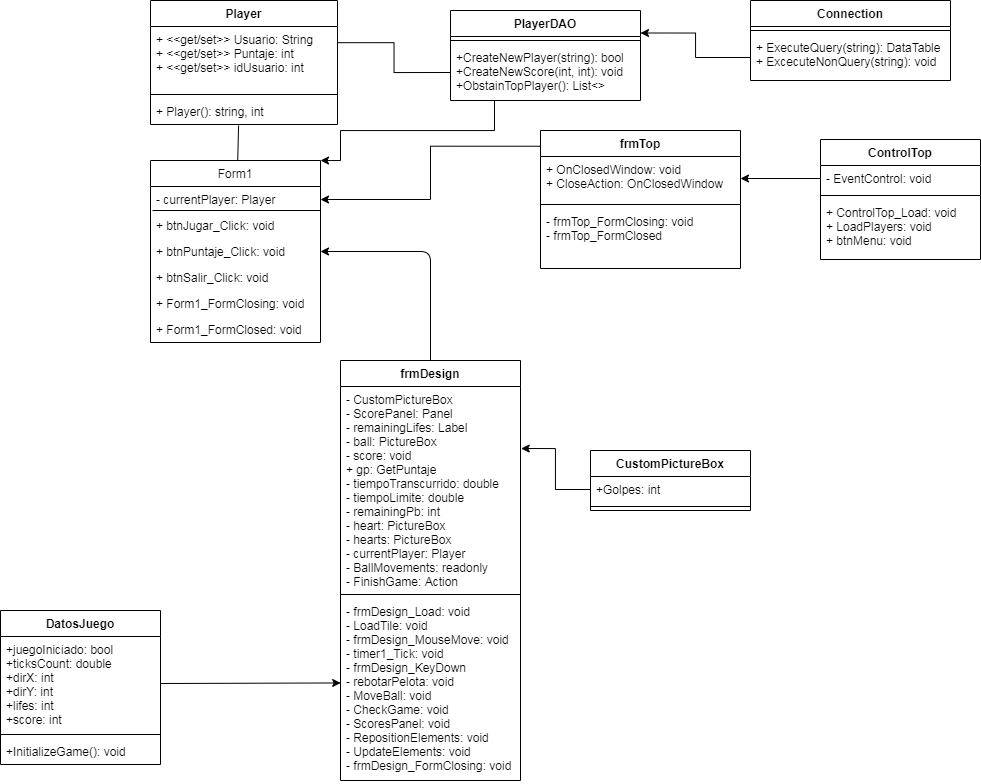

The diagram above was exported from draw.io. Its source (the exported page's mxGraphModel, read from the mxfile embedded in the PNG):
<mxGraphModel dx="1304" dy="619" grid="1" gridSize="10" guides="1" tooltips="1" connect="1" arrows="1" fold="1" page="1" pageScale="1" pageWidth="827" pageHeight="1169" math="0" shadow="0">
  <root>
    <mxCell id="CsIZnJVPDJKiuG_Vrmfi-0" />
    <mxCell id="CsIZnJVPDJKiuG_Vrmfi-1" parent="CsIZnJVPDJKiuG_Vrmfi-0" />
    <mxCell id="2Pxolrk7-E-zpDjihVr7-418" value="frmDesign" style="swimlane;fontStyle=1;align=center;verticalAlign=top;childLayout=stackLayout;horizontal=1;startSize=26;horizontalStack=0;resizeParent=1;resizeParentMax=0;resizeLast=0;collapsible=1;marginBottom=0;" parent="CsIZnJVPDJKiuG_Vrmfi-1" vertex="1">
      <mxGeometry x="360" y="360" width="180" height="420" as="geometry" />
    </mxCell>
    <mxCell id="2Pxolrk7-E-zpDjihVr7-419" value="- CustomPictureBox&#10;- ScorePanel: Panel&#10;- remainingLifes: Label&#10;- ball: PictureBox&#10;- score: void&#10;+ gp: GetPuntaje&#10;- tiempoTranscurrido: double&#10;- tiempoLimite: double&#10;- remainingPb: int&#10;- heart: PictureBox&#10;- hearts: PictureBox&#10;- currentPlayer: Player&#10;- BallMovements: readonly&#10;- FinishGame: Action" style="text;strokeColor=none;fillColor=none;align=left;verticalAlign=top;spacingLeft=4;spacingRight=4;overflow=hidden;rotatable=0;points=[[0,0.5],[1,0.5]];portConstraint=eastwest;" parent="2Pxolrk7-E-zpDjihVr7-418" vertex="1">
      <mxGeometry y="26" width="180" height="204" as="geometry" />
    </mxCell>
    <mxCell id="2Pxolrk7-E-zpDjihVr7-420" value="" style="line;strokeWidth=1;fillColor=none;align=left;verticalAlign=middle;spacingTop=-1;spacingLeft=3;spacingRight=3;rotatable=0;labelPosition=right;points=[];portConstraint=eastwest;" parent="2Pxolrk7-E-zpDjihVr7-418" vertex="1">
      <mxGeometry y="230" width="180" height="8" as="geometry" />
    </mxCell>
    <mxCell id="2Pxolrk7-E-zpDjihVr7-421" value="- frmDesign_Load: void&#10;- LoadTile: void&#10;- frmDesign_MouseMove: void&#10;- timer1_Tick: void&#10;- frmDesign_KeyDown&#10;- rebotarPelota: void&#10;- MoveBall: void&#10;- CheckGame: void&#10;- ScoresPanel: void&#10;- RepositionElements: void&#10;- UpdateElements: void&#10;- frmDesign_FormClosing: void" style="text;strokeColor=none;fillColor=none;align=left;verticalAlign=top;spacingLeft=4;spacingRight=4;overflow=hidden;rotatable=0;points=[[0,0.5],[1,0.5]];portConstraint=eastwest;" parent="2Pxolrk7-E-zpDjihVr7-418" vertex="1">
      <mxGeometry y="238" width="180" height="182" as="geometry" />
    </mxCell>
    <mxCell id="9LO25eVLPuLGDiL54a18-25" value="Connection" style="swimlane;fontStyle=1;align=center;verticalAlign=top;childLayout=stackLayout;horizontal=1;startSize=26;horizontalStack=0;resizeParent=1;resizeParentMax=0;resizeLast=0;collapsible=1;marginBottom=0;" parent="CsIZnJVPDJKiuG_Vrmfi-1" vertex="1">
      <mxGeometry x="770" width="200" height="80" as="geometry" />
    </mxCell>
    <mxCell id="9LO25eVLPuLGDiL54a18-27" value="" style="line;strokeWidth=1;fillColor=none;align=left;verticalAlign=middle;spacingTop=-1;spacingLeft=3;spacingRight=3;rotatable=0;labelPosition=right;points=[];portConstraint=eastwest;" parent="9LO25eVLPuLGDiL54a18-25" vertex="1">
      <mxGeometry y="26" width="200" height="8" as="geometry" />
    </mxCell>
    <mxCell id="9LO25eVLPuLGDiL54a18-28" value="+ ExecuteQuery(string): DataTable&#10;+ ExcecuteNonQuery(string): void" style="text;strokeColor=none;fillColor=none;align=left;verticalAlign=top;spacingLeft=4;spacingRight=4;overflow=hidden;rotatable=0;points=[[0,0.5],[1,0.5]];portConstraint=eastwest;" parent="9LO25eVLPuLGDiL54a18-25" vertex="1">
      <mxGeometry y="34" width="200" height="46" as="geometry" />
    </mxCell>
    <mxCell id="xJv9WIqJC3yNS8Ey7HwO-0" value="PlayerDAO" style="swimlane;fontStyle=1;align=center;verticalAlign=top;childLayout=stackLayout;horizontal=1;startSize=26;horizontalStack=0;resizeParent=1;resizeParentMax=0;resizeLast=0;collapsible=1;marginBottom=0;" parent="CsIZnJVPDJKiuG_Vrmfi-1" vertex="1">
      <mxGeometry x="470" y="10" width="190" height="90" as="geometry" />
    </mxCell>
    <mxCell id="xJv9WIqJC3yNS8Ey7HwO-2" value="" style="line;strokeWidth=1;fillColor=none;align=left;verticalAlign=middle;spacingTop=-1;spacingLeft=3;spacingRight=3;rotatable=0;labelPosition=right;points=[];portConstraint=eastwest;" parent="xJv9WIqJC3yNS8Ey7HwO-0" vertex="1">
      <mxGeometry y="26" width="190" height="8" as="geometry" />
    </mxCell>
    <mxCell id="xJv9WIqJC3yNS8Ey7HwO-3" value="+CreateNewPlayer(string): bool&#10;+CreateNewScore(int, int): void&#10;+ObstainTopPlayer(): List&lt;&gt;" style="text;strokeColor=none;fillColor=none;align=left;verticalAlign=top;spacingLeft=4;spacingRight=4;overflow=hidden;rotatable=0;points=[[0,0.5],[1,0.5]];portConstraint=eastwest;" parent="xJv9WIqJC3yNS8Ey7HwO-0" vertex="1">
      <mxGeometry y="34" width="190" height="56" as="geometry" />
    </mxCell>
    <mxCell id="oZeKK-eSe7ysWZbSVIBt-0" value="DatosJuego" style="swimlane;fontStyle=1;align=center;verticalAlign=top;childLayout=stackLayout;horizontal=1;startSize=26;horizontalStack=0;resizeParent=1;resizeParentMax=0;resizeLast=0;collapsible=1;marginBottom=0;" parent="CsIZnJVPDJKiuG_Vrmfi-1" vertex="1">
      <mxGeometry x="20" y="610" width="160" height="154" as="geometry" />
    </mxCell>
    <mxCell id="oZeKK-eSe7ysWZbSVIBt-1" value="+juegoIniciado: bool&#10;+ticksCount: double&#10;+dirX: int&#10;+dirY: int&#10;+lifes: int&#10;+score: int" style="text;strokeColor=none;fillColor=none;align=left;verticalAlign=top;spacingLeft=4;spacingRight=4;overflow=hidden;rotatable=0;points=[[0,0.5],[1,0.5]];portConstraint=eastwest;" parent="oZeKK-eSe7ysWZbSVIBt-0" vertex="1">
      <mxGeometry y="26" width="160" height="94" as="geometry" />
    </mxCell>
    <mxCell id="oZeKK-eSe7ysWZbSVIBt-2" value="" style="line;strokeWidth=1;fillColor=none;align=left;verticalAlign=middle;spacingTop=-1;spacingLeft=3;spacingRight=3;rotatable=0;labelPosition=right;points=[];portConstraint=eastwest;" parent="oZeKK-eSe7ysWZbSVIBt-0" vertex="1">
      <mxGeometry y="120" width="160" height="8" as="geometry" />
    </mxCell>
    <mxCell id="oZeKK-eSe7ysWZbSVIBt-3" value="+InitializeGame(): void" style="text;strokeColor=none;fillColor=none;align=left;verticalAlign=top;spacingLeft=4;spacingRight=4;overflow=hidden;rotatable=0;points=[[0,0.5],[1,0.5]];portConstraint=eastwest;" parent="oZeKK-eSe7ysWZbSVIBt-0" vertex="1">
      <mxGeometry y="128" width="160" height="26" as="geometry" />
    </mxCell>
    <mxCell id="9LO25eVLPuLGDiL54a18-23" value="" style="endArrow=classic;html=1;exitX=0.5;exitY=0;exitDx=0;exitDy=0;endFill=1;entryX=1;entryY=0.5;entryDx=0;entryDy=0;" parent="CsIZnJVPDJKiuG_Vrmfi-1" source="2Pxolrk7-E-zpDjihVr7-418" target="2Pxolrk7-E-zpDjihVr7-403" edge="1">
      <mxGeometry width="50" height="50" relative="1" as="geometry">
        <mxPoint x="510" y="500" as="sourcePoint" />
        <mxPoint x="370" y="290" as="targetPoint" />
        <Array as="points">
          <mxPoint x="450" y="251" />
        </Array>
      </mxGeometry>
    </mxCell>
    <mxCell id="9LO25eVLPuLGDiL54a18-24" value="" style="endArrow=none;html=1;exitX=0.471;exitY=1.038;exitDx=0;exitDy=0;exitPerimeter=0;endFill=0;" parent="CsIZnJVPDJKiuG_Vrmfi-1" source="oZeKK-eSe7ysWZbSVIBt-7" target="2Pxolrk7-E-zpDjihVr7-400" edge="1">
      <mxGeometry width="50" height="50" relative="1" as="geometry">
        <mxPoint x="510" y="250" as="sourcePoint" />
        <mxPoint x="560" y="200" as="targetPoint" />
      </mxGeometry>
    </mxCell>
    <mxCell id="JZNHNqSShhHLFhSV6Gqd-7" style="edgeStyle=orthogonalEdgeStyle;rounded=0;orthogonalLoop=1;jettySize=auto;html=1;exitX=1;exitY=0;exitDx=0;exitDy=0;startArrow=classic;startFill=1;endArrow=none;endFill=0;" edge="1" parent="CsIZnJVPDJKiuG_Vrmfi-1" source="2Pxolrk7-E-zpDjihVr7-400" target="xJv9WIqJC3yNS8Ey7HwO-3">
      <mxGeometry relative="1" as="geometry">
        <Array as="points">
          <mxPoint x="360" y="160" />
          <mxPoint x="360" y="130" />
          <mxPoint x="514" y="130" />
        </Array>
      </mxGeometry>
    </mxCell>
    <mxCell id="2Pxolrk7-E-zpDjihVr7-400" value="Form1" style="swimlane;fontStyle=0;childLayout=stackLayout;horizontal=1;startSize=26;fillColor=none;horizontalStack=0;resizeParent=1;resizeParentMax=0;resizeLast=0;collapsible=1;marginBottom=0;" parent="CsIZnJVPDJKiuG_Vrmfi-1" vertex="1">
      <mxGeometry x="170" y="160" width="170" height="182" as="geometry" />
    </mxCell>
    <mxCell id="2Pxolrk7-E-zpDjihVr7-401" value="- currentPlayer: Player" style="text;strokeColor=none;fillColor=none;align=left;verticalAlign=top;spacingLeft=4;spacingRight=4;overflow=hidden;rotatable=0;points=[[0,0.5],[1,0.5]];portConstraint=eastwest;" parent="2Pxolrk7-E-zpDjihVr7-400" vertex="1">
      <mxGeometry y="26" width="170" height="26" as="geometry" />
    </mxCell>
    <mxCell id="2Pxolrk7-E-zpDjihVr7-410" value="+ btnJugar_Click: void" style="text;strokeColor=none;fillColor=none;align=left;verticalAlign=top;spacingLeft=4;spacingRight=4;overflow=hidden;rotatable=0;points=[[0,0.5],[1,0.5]];portConstraint=eastwest;" parent="2Pxolrk7-E-zpDjihVr7-400" vertex="1">
      <mxGeometry y="52" width="170" height="26" as="geometry" />
    </mxCell>
    <mxCell id="2Pxolrk7-E-zpDjihVr7-403" value="+ btnPuntaje_Click: void" style="text;strokeColor=none;fillColor=none;align=left;verticalAlign=top;spacingLeft=4;spacingRight=4;overflow=hidden;rotatable=0;points=[[0,0.5],[1,0.5]];portConstraint=eastwest;" parent="2Pxolrk7-E-zpDjihVr7-400" vertex="1">
      <mxGeometry y="78" width="170" height="26" as="geometry" />
    </mxCell>
    <mxCell id="2Pxolrk7-E-zpDjihVr7-402" value="+ btnSalir_Click: void" style="text;strokeColor=none;fillColor=none;align=left;verticalAlign=top;spacingLeft=4;spacingRight=4;overflow=hidden;rotatable=0;points=[[0,0.5],[1,0.5]];portConstraint=eastwest;" parent="2Pxolrk7-E-zpDjihVr7-400" vertex="1">
      <mxGeometry y="104" width="170" height="26" as="geometry" />
    </mxCell>
    <mxCell id="2Pxolrk7-E-zpDjihVr7-411" value="+ Form1_FormClosing: void" style="text;strokeColor=none;fillColor=none;align=left;verticalAlign=top;spacingLeft=4;spacingRight=4;overflow=hidden;rotatable=0;points=[[0,0.5],[1,0.5]];portConstraint=eastwest;" parent="2Pxolrk7-E-zpDjihVr7-400" vertex="1">
      <mxGeometry y="130" width="170" height="26" as="geometry" />
    </mxCell>
    <mxCell id="2Pxolrk7-E-zpDjihVr7-412" value="" style="endArrow=none;html=1;entryX=1;entryY=0.923;entryDx=0;entryDy=0;entryPerimeter=0;" parent="2Pxolrk7-E-zpDjihVr7-400" target="2Pxolrk7-E-zpDjihVr7-401" edge="1">
      <mxGeometry width="50" height="50" relative="1" as="geometry">
        <mxPoint x="2" y="50" as="sourcePoint" />
        <mxPoint x="150" y="60" as="targetPoint" />
      </mxGeometry>
    </mxCell>
    <mxCell id="2Pxolrk7-E-zpDjihVr7-413" value="+ Form1_FormClosed: void" style="text;strokeColor=none;fillColor=none;align=left;verticalAlign=top;spacingLeft=4;spacingRight=4;overflow=hidden;rotatable=0;points=[[0,0.5],[1,0.5]];portConstraint=eastwest;" parent="2Pxolrk7-E-zpDjihVr7-400" vertex="1">
      <mxGeometry y="156" width="170" height="26" as="geometry" />
    </mxCell>
    <mxCell id="oZeKK-eSe7ysWZbSVIBt-4" value="Player" style="swimlane;fontStyle=1;align=center;verticalAlign=top;childLayout=stackLayout;horizontal=1;startSize=26;horizontalStack=0;resizeParent=1;resizeParentMax=0;resizeLast=0;collapsible=1;marginBottom=0;" parent="CsIZnJVPDJKiuG_Vrmfi-1" vertex="1">
      <mxGeometry x="170" width="187" height="124" as="geometry" />
    </mxCell>
    <mxCell id="oZeKK-eSe7ysWZbSVIBt-5" value="+ &lt;&lt;get/set&gt;&gt; Usuario: String&#10;+ &lt;&lt;get/set&gt;&gt; Puntaje: int&#10;+ &lt;&lt;get/set&gt;&gt; idUsuario: int" style="text;strokeColor=none;fillColor=none;align=left;verticalAlign=top;spacingLeft=4;spacingRight=4;overflow=hidden;rotatable=0;points=[[0,0.5],[1,0.5]];portConstraint=eastwest;" parent="oZeKK-eSe7ysWZbSVIBt-4" vertex="1">
      <mxGeometry y="26" width="187" height="64" as="geometry" />
    </mxCell>
    <mxCell id="oZeKK-eSe7ysWZbSVIBt-6" value="" style="line;strokeWidth=1;fillColor=none;align=left;verticalAlign=middle;spacingTop=-1;spacingLeft=3;spacingRight=3;rotatable=0;labelPosition=right;points=[];portConstraint=eastwest;" parent="oZeKK-eSe7ysWZbSVIBt-4" vertex="1">
      <mxGeometry y="90" width="187" height="8" as="geometry" />
    </mxCell>
    <mxCell id="oZeKK-eSe7ysWZbSVIBt-7" value="+ Player(): string, int" style="text;strokeColor=none;fillColor=none;align=left;verticalAlign=top;spacingLeft=4;spacingRight=4;overflow=hidden;rotatable=0;points=[[0,0.5],[1,0.5]];portConstraint=eastwest;" parent="oZeKK-eSe7ysWZbSVIBt-4" vertex="1">
      <mxGeometry y="98" width="187" height="26" as="geometry" />
    </mxCell>
    <mxCell id="9LO25eVLPuLGDiL54a18-18" value="frmTop" style="swimlane;fontStyle=1;align=center;verticalAlign=top;childLayout=stackLayout;horizontal=1;startSize=26;horizontalStack=0;resizeParent=1;resizeParentMax=0;resizeLast=0;collapsible=1;marginBottom=0;" parent="CsIZnJVPDJKiuG_Vrmfi-1" vertex="1">
      <mxGeometry x="560" y="130" width="200" height="138" as="geometry" />
    </mxCell>
    <mxCell id="9LO25eVLPuLGDiL54a18-19" value="+ OnClosedWindow: void&#10;+ CloseAction: OnClosedWindow&#10;" style="text;strokeColor=none;fillColor=none;align=left;verticalAlign=top;spacingLeft=4;spacingRight=4;overflow=hidden;rotatable=0;points=[[0,0.5],[1,0.5]];portConstraint=eastwest;" parent="9LO25eVLPuLGDiL54a18-18" vertex="1">
      <mxGeometry y="26" width="200" height="44" as="geometry" />
    </mxCell>
    <mxCell id="9LO25eVLPuLGDiL54a18-20" value="" style="line;strokeWidth=1;fillColor=none;align=left;verticalAlign=middle;spacingTop=-1;spacingLeft=3;spacingRight=3;rotatable=0;labelPosition=right;points=[];portConstraint=eastwest;" parent="9LO25eVLPuLGDiL54a18-18" vertex="1">
      <mxGeometry y="70" width="200" height="8" as="geometry" />
    </mxCell>
    <mxCell id="9LO25eVLPuLGDiL54a18-21" value="- frmTop_FormClosing: void&#10;- frmTop_FormClosed" style="text;strokeColor=none;fillColor=none;align=left;verticalAlign=top;spacingLeft=4;spacingRight=4;overflow=hidden;rotatable=0;points=[[0,0.5],[1,0.5]];portConstraint=eastwest;" parent="9LO25eVLPuLGDiL54a18-18" vertex="1">
      <mxGeometry y="78" width="200" height="60" as="geometry" />
    </mxCell>
    <mxCell id="JZNHNqSShhHLFhSV6Gqd-1" style="edgeStyle=orthogonalEdgeStyle;rounded=0;orthogonalLoop=1;jettySize=auto;html=1;exitX=1;exitY=0.5;exitDx=0;exitDy=0;entryX=-0.002;entryY=0.114;entryDx=0;entryDy=0;entryPerimeter=0;endArrow=none;endFill=0;startArrow=classic;startFill=1;" edge="1" parent="CsIZnJVPDJKiuG_Vrmfi-1" source="2Pxolrk7-E-zpDjihVr7-401" target="9LO25eVLPuLGDiL54a18-18">
      <mxGeometry relative="1" as="geometry" />
    </mxCell>
    <mxCell id="JZNHNqSShhHLFhSV6Gqd-3" style="edgeStyle=orthogonalEdgeStyle;rounded=0;orthogonalLoop=1;jettySize=auto;html=1;exitX=0;exitY=0.5;exitDx=0;exitDy=0;entryX=1;entryY=0.5;entryDx=0;entryDy=0;endArrow=classic;endFill=1;startArrow=none;startFill=0;" edge="1" parent="CsIZnJVPDJKiuG_Vrmfi-1" source="2Pxolrk7-E-zpDjihVr7-415" target="9LO25eVLPuLGDiL54a18-19">
      <mxGeometry relative="1" as="geometry" />
    </mxCell>
    <mxCell id="2Pxolrk7-E-zpDjihVr7-414" value="ControlTop" style="swimlane;fontStyle=1;align=center;verticalAlign=top;childLayout=stackLayout;horizontal=1;startSize=26;horizontalStack=0;resizeParent=1;resizeParentMax=0;resizeLast=0;collapsible=1;marginBottom=0;" parent="CsIZnJVPDJKiuG_Vrmfi-1" vertex="1">
      <mxGeometry x="840" y="139" width="160" height="120" as="geometry" />
    </mxCell>
    <mxCell id="2Pxolrk7-E-zpDjihVr7-415" value="- EventControl: void" style="text;strokeColor=none;fillColor=none;align=left;verticalAlign=top;spacingLeft=4;spacingRight=4;overflow=hidden;rotatable=0;points=[[0,0.5],[1,0.5]];portConstraint=eastwest;" parent="2Pxolrk7-E-zpDjihVr7-414" vertex="1">
      <mxGeometry y="26" width="160" height="26" as="geometry" />
    </mxCell>
    <mxCell id="2Pxolrk7-E-zpDjihVr7-416" value="" style="line;strokeWidth=1;fillColor=none;align=left;verticalAlign=middle;spacingTop=-1;spacingLeft=3;spacingRight=3;rotatable=0;labelPosition=right;points=[];portConstraint=eastwest;" parent="2Pxolrk7-E-zpDjihVr7-414" vertex="1">
      <mxGeometry y="52" width="160" height="8" as="geometry" />
    </mxCell>
    <mxCell id="2Pxolrk7-E-zpDjihVr7-417" value="+ ControlTop_Load: void&#10;+ LoadPlayers: void&#10;+ btnMenu: void" style="text;strokeColor=none;fillColor=none;align=left;verticalAlign=top;spacingLeft=4;spacingRight=4;overflow=hidden;rotatable=0;points=[[0,0.5],[1,0.5]];portConstraint=eastwest;" parent="2Pxolrk7-E-zpDjihVr7-414" vertex="1">
      <mxGeometry y="60" width="160" height="60" as="geometry" />
    </mxCell>
    <mxCell id="oZeKK-eSe7ysWZbSVIBt-8" value="CustomPictureBox" style="swimlane;fontStyle=1;align=center;verticalAlign=top;childLayout=stackLayout;horizontal=1;startSize=26;horizontalStack=0;resizeParent=1;resizeParentMax=0;resizeLast=0;collapsible=1;marginBottom=0;" parent="CsIZnJVPDJKiuG_Vrmfi-1" vertex="1">
      <mxGeometry x="610" y="450" width="160" height="60" as="geometry" />
    </mxCell>
    <mxCell id="oZeKK-eSe7ysWZbSVIBt-9" value="+Golpes: int" style="text;strokeColor=none;fillColor=none;align=left;verticalAlign=top;spacingLeft=4;spacingRight=4;overflow=hidden;rotatable=0;points=[[0,0.5],[1,0.5]];portConstraint=eastwest;" parent="oZeKK-eSe7ysWZbSVIBt-8" vertex="1">
      <mxGeometry y="26" width="160" height="26" as="geometry" />
    </mxCell>
    <mxCell id="oZeKK-eSe7ysWZbSVIBt-10" value="" style="line;strokeWidth=1;fillColor=none;align=left;verticalAlign=middle;spacingTop=-1;spacingLeft=3;spacingRight=3;rotatable=0;labelPosition=right;points=[];portConstraint=eastwest;" parent="oZeKK-eSe7ysWZbSVIBt-8" vertex="1">
      <mxGeometry y="52" width="160" height="8" as="geometry" />
    </mxCell>
    <mxCell id="JZNHNqSShhHLFhSV6Gqd-4" style="edgeStyle=orthogonalEdgeStyle;rounded=0;orthogonalLoop=1;jettySize=auto;html=1;exitX=0;exitY=0.5;exitDx=0;exitDy=0;entryX=1;entryY=0.25;entryDx=0;entryDy=0;endArrow=classic;endFill=1;startArrow=none;startFill=0;" edge="1" parent="CsIZnJVPDJKiuG_Vrmfi-1" source="9LO25eVLPuLGDiL54a18-28" target="xJv9WIqJC3yNS8Ey7HwO-0">
      <mxGeometry relative="1" as="geometry" />
    </mxCell>
    <mxCell id="JZNHNqSShhHLFhSV6Gqd-5" style="edgeStyle=orthogonalEdgeStyle;rounded=0;orthogonalLoop=1;jettySize=auto;html=1;exitX=0;exitY=0.5;exitDx=0;exitDy=0;entryX=1.001;entryY=0.253;entryDx=0;entryDy=0;entryPerimeter=0;endArrow=none;endFill=0;" edge="1" parent="CsIZnJVPDJKiuG_Vrmfi-1" source="xJv9WIqJC3yNS8Ey7HwO-3" target="oZeKK-eSe7ysWZbSVIBt-5">
      <mxGeometry relative="1" as="geometry" />
    </mxCell>
    <mxCell id="9LO25eVLPuLGDiL54a18-30" value="" style="endArrow=classic;html=1;exitX=1;exitY=0.5;exitDx=0;exitDy=0;entryX=0.001;entryY=0.464;entryDx=0;entryDy=0;entryPerimeter=0;endFill=1;" edge="1" parent="CsIZnJVPDJKiuG_Vrmfi-1" source="oZeKK-eSe7ysWZbSVIBt-1" target="2Pxolrk7-E-zpDjihVr7-421">
      <mxGeometry width="50" height="50" relative="1" as="geometry">
        <mxPoint x="510" y="650" as="sourcePoint" />
        <mxPoint x="560" y="600" as="targetPoint" />
      </mxGeometry>
    </mxCell>
    <mxCell id="JZNHNqSShhHLFhSV6Gqd-6" style="edgeStyle=orthogonalEdgeStyle;rounded=0;orthogonalLoop=1;jettySize=auto;html=1;exitX=0;exitY=0.5;exitDx=0;exitDy=0;entryX=1.004;entryY=0.304;entryDx=0;entryDy=0;entryPerimeter=0;startArrow=none;startFill=0;endArrow=classic;endFill=1;" edge="1" parent="CsIZnJVPDJKiuG_Vrmfi-1" source="oZeKK-eSe7ysWZbSVIBt-9" target="2Pxolrk7-E-zpDjihVr7-419">
      <mxGeometry relative="1" as="geometry" />
    </mxCell>
  </root>
</mxGraphModel>